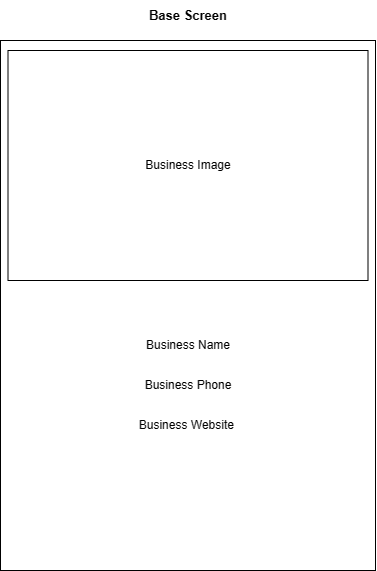

The diagram above was exported from draw.io. Its source (the exported page's mxGraphModel, read from the mxfile embedded in the PNG):
<mxGraphModel dx="1226" dy="629" grid="1" gridSize="10" guides="1" tooltips="1" connect="1" arrows="1" fold="1" page="1" pageScale="1" pageWidth="850" pageHeight="1100" math="0" shadow="0">
  <root>
    <mxCell id="0" />
    <mxCell id="1" parent="0" />
    <mxCell id="ZA32-txqGWSWF1DDL2Xg-1" value="" style="rounded=0;whiteSpace=wrap;html=1;" vertex="1" parent="1">
      <mxGeometry x="95" y="60" width="375" height="530" as="geometry" />
    </mxCell>
    <mxCell id="ZA32-txqGWSWF1DDL2Xg-2" value="&lt;b&gt;&lt;font style=&quot;font-size: 13px;&quot;&gt;Base Screen&lt;/font&gt;&lt;/b&gt;" style="text;html=1;strokeColor=none;fillColor=none;align=center;verticalAlign=middle;whiteSpace=wrap;rounded=0;" vertex="1" parent="1">
      <mxGeometry x="232.5" y="20" width="100" height="30" as="geometry" />
    </mxCell>
    <mxCell id="ZA32-txqGWSWF1DDL2Xg-3" value="" style="rounded=0;whiteSpace=wrap;html=1;" vertex="1" parent="1">
      <mxGeometry x="102.5" y="70" width="360" height="230" as="geometry" />
    </mxCell>
    <mxCell id="ZA32-txqGWSWF1DDL2Xg-4" value="Business Image" style="text;html=1;strokeColor=none;fillColor=none;align=center;verticalAlign=middle;whiteSpace=wrap;rounded=0;" vertex="1" parent="1">
      <mxGeometry x="212.5" y="170" width="140" height="30" as="geometry" />
    </mxCell>
    <mxCell id="ZA32-txqGWSWF1DDL2Xg-5" value="Business Name" style="text;html=1;strokeColor=none;fillColor=none;align=center;verticalAlign=middle;whiteSpace=wrap;rounded=0;" vertex="1" parent="1">
      <mxGeometry x="208.75" y="350" width="147.5" height="30" as="geometry" />
    </mxCell>
    <mxCell id="ZA32-txqGWSWF1DDL2Xg-6" value="Business Website&amp;nbsp;" style="text;html=1;strokeColor=none;fillColor=none;align=center;verticalAlign=middle;whiteSpace=wrap;rounded=0;" vertex="1" parent="1">
      <mxGeometry x="208.75" y="430" width="147.5" height="30" as="geometry" />
    </mxCell>
    <mxCell id="ZA32-txqGWSWF1DDL2Xg-7" value="Business Phone" style="text;html=1;strokeColor=none;fillColor=none;align=center;verticalAlign=middle;whiteSpace=wrap;rounded=0;" vertex="1" parent="1">
      <mxGeometry x="208.75" y="390" width="147.5" height="30" as="geometry" />
    </mxCell>
  </root>
</mxGraphModel>